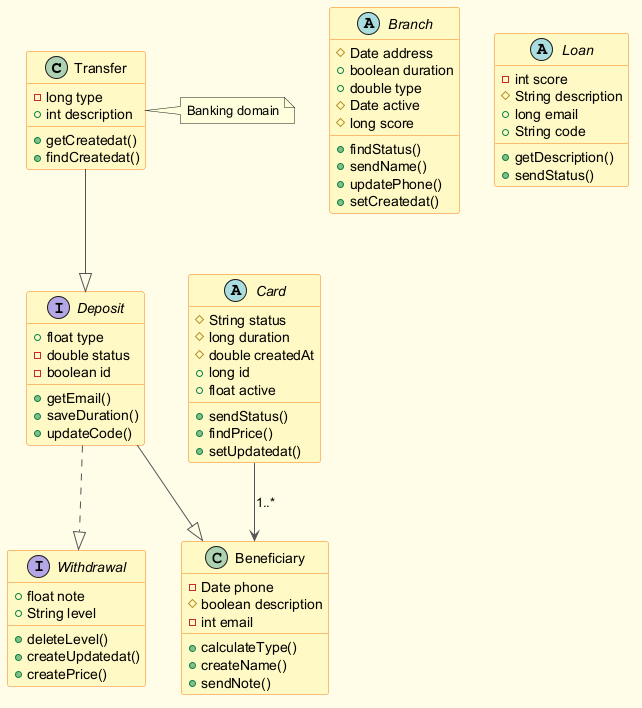

The diagram above was rendered by PlantUML. Its source (embedded in the PNG):
@startuml
skinparam backgroundColor #FFFDE7
skinparam classBackgroundColor #FFF9C4
skinparam classBorderColor #F57F17
skinparam ArrowColor #555555
class Transfer {
  -long type
  +int description
  +getCreatedat()
  +findCreatedat()
}
class Beneficiary {
  -Date phone
  #boolean description
  -int email
  +calculateType()
  +createName()
  +sendNote()
}
abstract class Branch {
  #Date address
  +boolean duration
  +double type
  #Date active
  #long score
  +findStatus()
  +sendName()
  +updatePhone()
  +setCreatedat()
}
interface Deposit {
  +float type
  -double status
  -boolean id
  +getEmail()
  +saveDuration()
  +updateCode()
}
abstract class Loan {
  -int score
  #String description
  +long email
  +String code
  +getDescription()
  +sendStatus()
}
interface Withdrawal {
  +float note
  +String level
  +deleteLevel()
  +createUpdatedat()
  +createPrice()
}
abstract class Card {
  #String status
  #long duration
  #double createdAt
  +long id
  +float active
  +sendStatus()
  +findPrice()
  +setUpdatedat()
}
Deposit ..|> Withdrawal
Deposit --|> Beneficiary
Transfer --|> Deposit
Card --> Beneficiary : "1..*"
note right of Transfer : Banking domain
@enduml